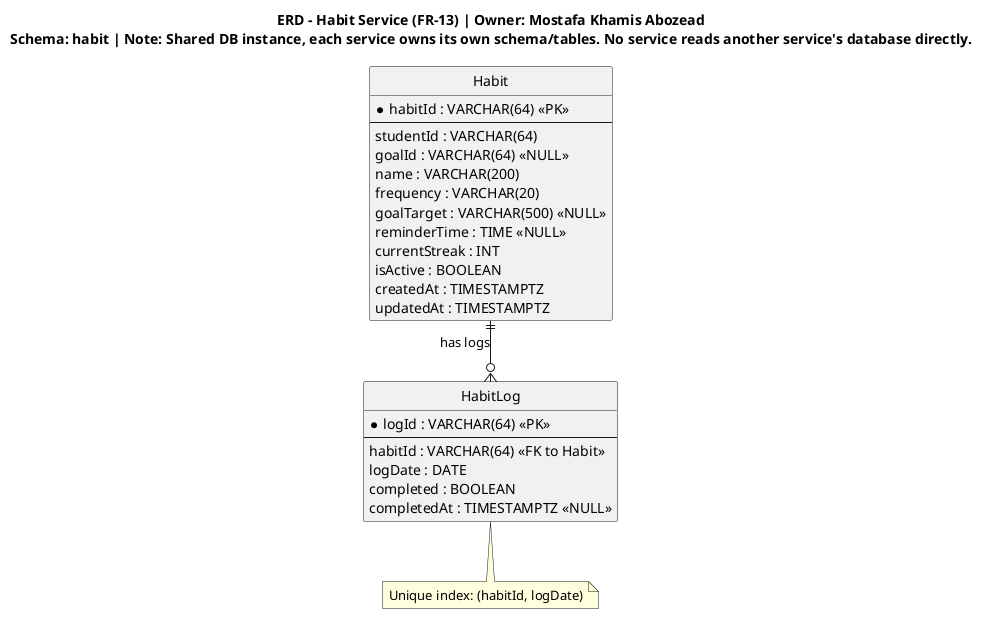

The diagram above was rendered by PlantUML. Its source (embedded in the PNG):
@startuml habit-service-erd
hide circle
skinparam linetype ortho

title ERD - Habit Service (FR-13) | Owner: Mostafa Khamis Abozead\nSchema: habit | Note: Shared DB instance, each service owns its own schema/tables. No service reads another service's database directly.

entity "Habit" as Habit {
  * habitId : VARCHAR(64) <<PK>>
  --
  studentId : VARCHAR(64)
  goalId : VARCHAR(64) <<NULL>>
  name : VARCHAR(200)
  frequency : VARCHAR(20)
  goalTarget : VARCHAR(500) <<NULL>>
  reminderTime : TIME <<NULL>>
  currentStreak : INT
  isActive : BOOLEAN
  createdAt : TIMESTAMPTZ
  updatedAt : TIMESTAMPTZ
}

entity "HabitLog" as HabitLog {
  * logId : VARCHAR(64) <<PK>>
  --
  habitId : VARCHAR(64) <<FK to Habit>>
  logDate : DATE
  completed : BOOLEAN
  completedAt : TIMESTAMPTZ <<NULL>>
}

Habit ||--o{ HabitLog : "has logs"
note bottom of HabitLog
  Unique index: (habitId, logDate)
end note
' Note: goalId/studentId are logical references (no cross-service FK)
@enduml